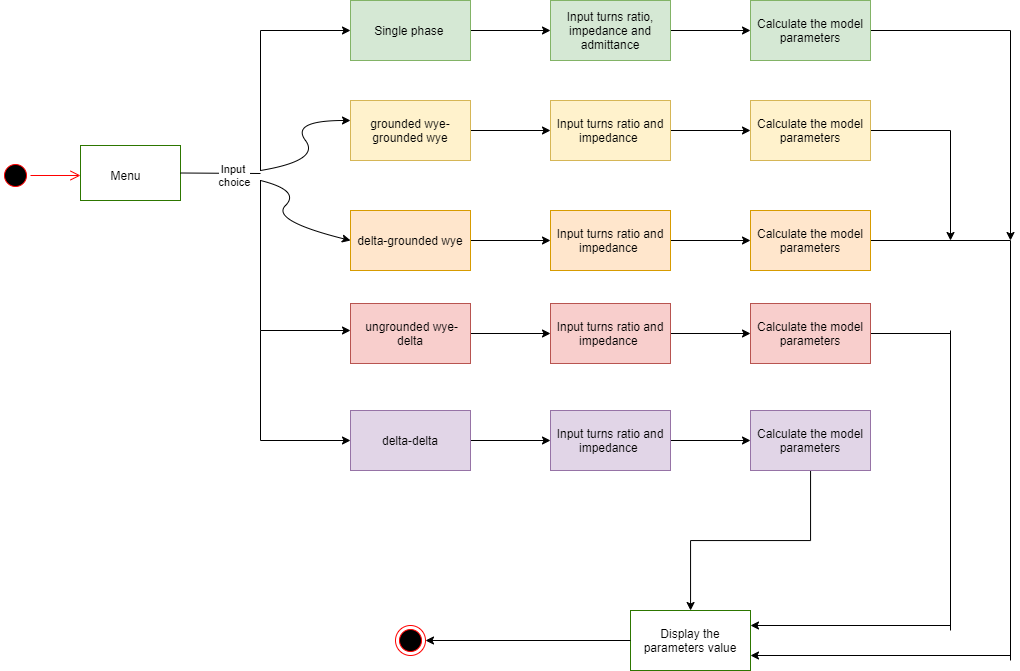

The diagram above was exported from draw.io. Its source (the exported page's mxGraphModel, read from the mxfile embedded in the PNG):
<mxGraphModel dx="1221" dy="615" grid="1" gridSize="10" guides="1" tooltips="1" connect="1" arrows="1" fold="1" page="1" pageScale="1" pageWidth="1169" pageHeight="826" background="#ffffff" math="0" shadow="0">
  <root>
    <mxCell id="0" />
    <mxCell id="1" parent="0" />
    <mxCell id="jv4A802Svn68HcT9gt3y-41" value="" style="ellipse;html=1;shape=startState;fillColor=#000000;strokeColor=#ff0000;" vertex="1" parent="1">
      <mxGeometry x="40" y="240" width="30" height="30" as="geometry" />
    </mxCell>
    <mxCell id="jv4A802Svn68HcT9gt3y-42" value="" style="edgeStyle=orthogonalEdgeStyle;html=1;verticalAlign=bottom;endArrow=open;endSize=8;strokeColor=#ff0000;exitX=1;exitY=0.5;exitDx=0;exitDy=0;" edge="1" source="jv4A802Svn68HcT9gt3y-41" parent="1">
      <mxGeometry relative="1" as="geometry">
        <mxPoint x="120" y="255" as="targetPoint" />
        <mxPoint x="150" y="255" as="sourcePoint" />
      </mxGeometry>
    </mxCell>
    <mxCell id="jv4A802Svn68HcT9gt3y-43" value="" style="rounded=0;whiteSpace=wrap;html=1;strokeColor=#2D7600;fontColor=#ffffff;fillColor=none;" vertex="1" parent="1">
      <mxGeometry x="120" y="225" width="100" height="55" as="geometry" />
    </mxCell>
    <mxCell id="jv4A802Svn68HcT9gt3y-44" value="Menu" style="text;html=1;align=center;verticalAlign=middle;resizable=0;points=[];autosize=1;strokeColor=none;" vertex="1" parent="1">
      <mxGeometry x="140" y="245" width="50" height="20" as="geometry" />
    </mxCell>
    <mxCell id="jv4A802Svn68HcT9gt3y-45" value="" style="endArrow=none;html=1;exitX=1;exitY=0.5;exitDx=0;exitDy=0;" edge="1" parent="1" source="jv4A802Svn68HcT9gt3y-43">
      <mxGeometry width="50" height="50" relative="1" as="geometry">
        <mxPoint x="500" y="210" as="sourcePoint" />
        <mxPoint x="300" y="253" as="targetPoint" />
      </mxGeometry>
    </mxCell>
    <mxCell id="jv4A802Svn68HcT9gt3y-46" value="Input&amp;nbsp;&lt;br&gt;choice" style="edgeLabel;html=1;align=center;verticalAlign=middle;resizable=0;points=[];" vertex="1" connectable="0" parent="jv4A802Svn68HcT9gt3y-45">
      <mxGeometry x="0.3203" y="-2" relative="1" as="geometry">
        <mxPoint as="offset" />
      </mxGeometry>
    </mxCell>
    <mxCell id="jv4A802Svn68HcT9gt3y-47" value="" style="endArrow=none;html=1;" edge="1" parent="1">
      <mxGeometry width="50" height="50" relative="1" as="geometry">
        <mxPoint x="300" y="250" as="sourcePoint" />
        <mxPoint x="300" y="110" as="targetPoint" />
      </mxGeometry>
    </mxCell>
    <mxCell id="jv4A802Svn68HcT9gt3y-48" value="" style="endArrow=classic;html=1;endFill=1;" edge="1" parent="1">
      <mxGeometry width="50" height="50" relative="1" as="geometry">
        <mxPoint x="300" y="110" as="sourcePoint" />
        <mxPoint x="390" y="110" as="targetPoint" />
      </mxGeometry>
    </mxCell>
    <mxCell id="jv4A802Svn68HcT9gt3y-52" value="" style="edgeStyle=orthogonalEdgeStyle;rounded=0;orthogonalLoop=1;jettySize=auto;html=1;endArrow=classic;endFill=1;" edge="1" parent="1" source="jv4A802Svn68HcT9gt3y-49" target="jv4A802Svn68HcT9gt3y-51">
      <mxGeometry relative="1" as="geometry" />
    </mxCell>
    <mxCell id="jv4A802Svn68HcT9gt3y-49" value="" style="rounded=0;whiteSpace=wrap;html=1;strokeColor=#82b366;fillColor=#d5e8d4;" vertex="1" parent="1">
      <mxGeometry x="390" y="80" width="120" height="60" as="geometry" />
    </mxCell>
    <mxCell id="jv4A802Svn68HcT9gt3y-50" value="Single phase&amp;nbsp;" style="text;html=1;align=center;verticalAlign=middle;resizable=0;points=[];autosize=1;strokeColor=none;" vertex="1" parent="1">
      <mxGeometry x="405" y="100" width="90" height="20" as="geometry" />
    </mxCell>
    <mxCell id="jv4A802Svn68HcT9gt3y-54" value="" style="edgeStyle=orthogonalEdgeStyle;rounded=0;orthogonalLoop=1;jettySize=auto;html=1;endArrow=classic;endFill=1;" edge="1" parent="1" source="jv4A802Svn68HcT9gt3y-51" target="jv4A802Svn68HcT9gt3y-53">
      <mxGeometry relative="1" as="geometry" />
    </mxCell>
    <mxCell id="jv4A802Svn68HcT9gt3y-51" value="Input turns ratio, impedance and admittance" style="rounded=0;whiteSpace=wrap;html=1;fillColor=#d5e8d4;strokeColor=#82b366;" vertex="1" parent="1">
      <mxGeometry x="590" y="80" width="120" height="60" as="geometry" />
    </mxCell>
    <mxCell id="jv4A802Svn68HcT9gt3y-56" value="" style="edgeStyle=orthogonalEdgeStyle;rounded=0;orthogonalLoop=1;jettySize=auto;html=1;endArrow=none;endFill=0;" edge="1" parent="1" source="jv4A802Svn68HcT9gt3y-53">
      <mxGeometry relative="1" as="geometry">
        <mxPoint x="1050" y="110" as="targetPoint" />
      </mxGeometry>
    </mxCell>
    <mxCell id="jv4A802Svn68HcT9gt3y-53" value="Calculate the model parameters" style="rounded=0;whiteSpace=wrap;html=1;fillColor=#d5e8d4;strokeColor=#82b366;" vertex="1" parent="1">
      <mxGeometry x="790" y="80" width="120" height="60" as="geometry" />
    </mxCell>
    <mxCell id="jv4A802Svn68HcT9gt3y-58" value="" style="curved=1;endArrow=classic;html=1;" edge="1" parent="1">
      <mxGeometry width="50" height="50" relative="1" as="geometry">
        <mxPoint x="300" y="250" as="sourcePoint" />
        <mxPoint x="390" y="200" as="targetPoint" />
        <Array as="points">
          <mxPoint x="360" y="240" />
          <mxPoint x="330" y="200" />
        </Array>
      </mxGeometry>
    </mxCell>
    <mxCell id="jv4A802Svn68HcT9gt3y-61" value="" style="edgeStyle=orthogonalEdgeStyle;rounded=0;orthogonalLoop=1;jettySize=auto;html=1;endArrow=classic;endFill=1;" edge="1" parent="1" source="jv4A802Svn68HcT9gt3y-59" target="jv4A802Svn68HcT9gt3y-60">
      <mxGeometry relative="1" as="geometry" />
    </mxCell>
    <mxCell id="jv4A802Svn68HcT9gt3y-59" value="grounded wye-grounded wye" style="rounded=0;whiteSpace=wrap;html=1;fillColor=#fff2cc;strokeColor=#d6b656;" vertex="1" parent="1">
      <mxGeometry x="390" y="180" width="120" height="60" as="geometry" />
    </mxCell>
    <mxCell id="jv4A802Svn68HcT9gt3y-63" value="" style="edgeStyle=orthogonalEdgeStyle;rounded=0;orthogonalLoop=1;jettySize=auto;html=1;endArrow=classic;endFill=1;" edge="1" parent="1" source="jv4A802Svn68HcT9gt3y-60" target="jv4A802Svn68HcT9gt3y-62">
      <mxGeometry relative="1" as="geometry" />
    </mxCell>
    <mxCell id="jv4A802Svn68HcT9gt3y-60" value="&lt;span&gt;Input turns ratio and impedance&amp;nbsp;&lt;/span&gt;" style="whiteSpace=wrap;html=1;rounded=0;fillColor=#fff2cc;strokeColor=#d6b656;" vertex="1" parent="1">
      <mxGeometry x="590" y="180" width="120" height="60" as="geometry" />
    </mxCell>
    <mxCell id="jv4A802Svn68HcT9gt3y-65" value="" style="edgeStyle=orthogonalEdgeStyle;rounded=0;orthogonalLoop=1;jettySize=auto;html=1;endArrow=none;endFill=0;" edge="1" parent="1" source="jv4A802Svn68HcT9gt3y-62">
      <mxGeometry relative="1" as="geometry">
        <mxPoint x="990" y="210" as="targetPoint" />
      </mxGeometry>
    </mxCell>
    <mxCell id="jv4A802Svn68HcT9gt3y-62" value="&lt;span&gt;Calculate the model parameters&lt;/span&gt;" style="whiteSpace=wrap;html=1;rounded=0;fillColor=#fff2cc;strokeColor=#d6b656;" vertex="1" parent="1">
      <mxGeometry x="790" y="180" width="120" height="60" as="geometry" />
    </mxCell>
    <mxCell id="jv4A802Svn68HcT9gt3y-66" value="" style="curved=1;endArrow=classic;html=1;" edge="1" parent="1">
      <mxGeometry width="50" height="50" relative="1" as="geometry">
        <mxPoint x="300" y="260" as="sourcePoint" />
        <mxPoint x="390" y="320" as="targetPoint" />
        <Array as="points">
          <mxPoint x="340" y="270" />
          <mxPoint x="310" y="300" />
        </Array>
      </mxGeometry>
    </mxCell>
    <mxCell id="jv4A802Svn68HcT9gt3y-69" value="" style="edgeStyle=orthogonalEdgeStyle;rounded=0;orthogonalLoop=1;jettySize=auto;html=1;endArrow=classic;endFill=1;" edge="1" parent="1" source="jv4A802Svn68HcT9gt3y-67" target="jv4A802Svn68HcT9gt3y-68">
      <mxGeometry relative="1" as="geometry" />
    </mxCell>
    <mxCell id="jv4A802Svn68HcT9gt3y-67" value="delta-grounded wye" style="rounded=0;whiteSpace=wrap;html=1;fillColor=#ffe6cc;strokeColor=#d79b00;" vertex="1" parent="1">
      <mxGeometry x="390" y="290" width="120" height="60" as="geometry" />
    </mxCell>
    <mxCell id="jv4A802Svn68HcT9gt3y-71" value="" style="edgeStyle=orthogonalEdgeStyle;rounded=0;orthogonalLoop=1;jettySize=auto;html=1;endArrow=classic;endFill=1;" edge="1" parent="1" source="jv4A802Svn68HcT9gt3y-68" target="jv4A802Svn68HcT9gt3y-70">
      <mxGeometry relative="1" as="geometry" />
    </mxCell>
    <mxCell id="jv4A802Svn68HcT9gt3y-68" value="&lt;span&gt;Input turns ratio and impedance&amp;nbsp;&lt;/span&gt;" style="whiteSpace=wrap;html=1;rounded=0;fillColor=#ffe6cc;strokeColor=#d79b00;" vertex="1" parent="1">
      <mxGeometry x="590" y="290" width="120" height="60" as="geometry" />
    </mxCell>
    <mxCell id="jv4A802Svn68HcT9gt3y-73" value="" style="edgeStyle=orthogonalEdgeStyle;rounded=0;orthogonalLoop=1;jettySize=auto;html=1;endArrow=none;endFill=0;" edge="1" parent="1" source="jv4A802Svn68HcT9gt3y-70">
      <mxGeometry relative="1" as="geometry">
        <mxPoint x="1050" y="320" as="targetPoint" />
      </mxGeometry>
    </mxCell>
    <mxCell id="jv4A802Svn68HcT9gt3y-70" value="&lt;span&gt;Calculate the model parameters&lt;/span&gt;" style="whiteSpace=wrap;html=1;rounded=0;fillColor=#ffe6cc;strokeColor=#d79b00;" vertex="1" parent="1">
      <mxGeometry x="790" y="290" width="120" height="60" as="geometry" />
    </mxCell>
    <mxCell id="jv4A802Svn68HcT9gt3y-74" value="" style="endArrow=none;html=1;" edge="1" parent="1">
      <mxGeometry width="50" height="50" relative="1" as="geometry">
        <mxPoint x="300" y="260" as="sourcePoint" />
        <mxPoint x="300" y="410" as="targetPoint" />
      </mxGeometry>
    </mxCell>
    <mxCell id="jv4A802Svn68HcT9gt3y-75" value="" style="endArrow=classic;html=1;endFill=1;" edge="1" parent="1">
      <mxGeometry width="50" height="50" relative="1" as="geometry">
        <mxPoint x="300" y="410" as="sourcePoint" />
        <mxPoint x="390" y="410" as="targetPoint" />
      </mxGeometry>
    </mxCell>
    <mxCell id="jv4A802Svn68HcT9gt3y-78" value="" style="edgeStyle=orthogonalEdgeStyle;rounded=0;orthogonalLoop=1;jettySize=auto;html=1;endArrow=classic;endFill=1;" edge="1" parent="1" source="jv4A802Svn68HcT9gt3y-76" target="jv4A802Svn68HcT9gt3y-77">
      <mxGeometry relative="1" as="geometry" />
    </mxCell>
    <mxCell id="jv4A802Svn68HcT9gt3y-76" value="&amp;nbsp;ungrounded wye-delta" style="rounded=0;whiteSpace=wrap;html=1;fillColor=#f8cecc;strokeColor=#b85450;" vertex="1" parent="1">
      <mxGeometry x="390" y="383" width="120" height="60" as="geometry" />
    </mxCell>
    <mxCell id="jv4A802Svn68HcT9gt3y-80" value="" style="edgeStyle=orthogonalEdgeStyle;rounded=0;orthogonalLoop=1;jettySize=auto;html=1;endArrow=classic;endFill=1;" edge="1" parent="1" source="jv4A802Svn68HcT9gt3y-77" target="jv4A802Svn68HcT9gt3y-79">
      <mxGeometry relative="1" as="geometry" />
    </mxCell>
    <mxCell id="jv4A802Svn68HcT9gt3y-77" value="&lt;span&gt;Input turns ratio and impedance&amp;nbsp;&lt;/span&gt;" style="whiteSpace=wrap;html=1;rounded=0;fillColor=#f8cecc;strokeColor=#b85450;" vertex="1" parent="1">
      <mxGeometry x="590" y="383" width="120" height="60" as="geometry" />
    </mxCell>
    <mxCell id="jv4A802Svn68HcT9gt3y-82" value="" style="edgeStyle=orthogonalEdgeStyle;rounded=0;orthogonalLoop=1;jettySize=auto;html=1;endArrow=none;endFill=0;" edge="1" parent="1" source="jv4A802Svn68HcT9gt3y-79">
      <mxGeometry relative="1" as="geometry">
        <mxPoint x="990" y="413" as="targetPoint" />
      </mxGeometry>
    </mxCell>
    <mxCell id="jv4A802Svn68HcT9gt3y-79" value="&lt;span&gt;Calculate the model parameters&lt;/span&gt;" style="whiteSpace=wrap;html=1;rounded=0;fillColor=#f8cecc;strokeColor=#b85450;" vertex="1" parent="1">
      <mxGeometry x="790" y="383" width="120" height="60" as="geometry" />
    </mxCell>
    <mxCell id="jv4A802Svn68HcT9gt3y-83" value="" style="endArrow=none;html=1;" edge="1" parent="1">
      <mxGeometry width="50" height="50" relative="1" as="geometry">
        <mxPoint x="300" y="410" as="sourcePoint" />
        <mxPoint x="300" y="520" as="targetPoint" />
      </mxGeometry>
    </mxCell>
    <mxCell id="jv4A802Svn68HcT9gt3y-84" value="" style="endArrow=classic;html=1;endFill=1;" edge="1" parent="1">
      <mxGeometry width="50" height="50" relative="1" as="geometry">
        <mxPoint x="300" y="520" as="sourcePoint" />
        <mxPoint x="390" y="520" as="targetPoint" />
      </mxGeometry>
    </mxCell>
    <mxCell id="jv4A802Svn68HcT9gt3y-87" value="" style="edgeStyle=orthogonalEdgeStyle;rounded=0;orthogonalLoop=1;jettySize=auto;html=1;endArrow=classic;endFill=1;" edge="1" parent="1" source="jv4A802Svn68HcT9gt3y-85" target="jv4A802Svn68HcT9gt3y-86">
      <mxGeometry relative="1" as="geometry" />
    </mxCell>
    <mxCell id="jv4A802Svn68HcT9gt3y-85" value="delta-delta" style="rounded=0;whiteSpace=wrap;html=1;fillColor=#e1d5e7;strokeColor=#9673a6;" vertex="1" parent="1">
      <mxGeometry x="390" y="490" width="120" height="60" as="geometry" />
    </mxCell>
    <mxCell id="jv4A802Svn68HcT9gt3y-89" value="" style="edgeStyle=orthogonalEdgeStyle;rounded=0;orthogonalLoop=1;jettySize=auto;html=1;endArrow=classic;endFill=1;" edge="1" parent="1" source="jv4A802Svn68HcT9gt3y-86" target="jv4A802Svn68HcT9gt3y-88">
      <mxGeometry relative="1" as="geometry" />
    </mxCell>
    <mxCell id="jv4A802Svn68HcT9gt3y-86" value="&lt;span&gt;Input turns ratio and impedance&amp;nbsp;&lt;/span&gt;" style="whiteSpace=wrap;html=1;rounded=0;fillColor=#e1d5e7;strokeColor=#9673a6;" vertex="1" parent="1">
      <mxGeometry x="590" y="490" width="120" height="60" as="geometry" />
    </mxCell>
    <mxCell id="jv4A802Svn68HcT9gt3y-91" value="" style="edgeStyle=orthogonalEdgeStyle;rounded=0;orthogonalLoop=1;jettySize=auto;html=1;endArrow=classic;endFill=1;" edge="1" parent="1" source="jv4A802Svn68HcT9gt3y-88" target="jv4A802Svn68HcT9gt3y-90">
      <mxGeometry relative="1" as="geometry" />
    </mxCell>
    <mxCell id="jv4A802Svn68HcT9gt3y-88" value="&lt;span&gt;Calculate the model parameters&lt;/span&gt;" style="whiteSpace=wrap;html=1;rounded=0;fillColor=#e1d5e7;strokeColor=#9673a6;" vertex="1" parent="1">
      <mxGeometry x="790" y="490" width="120" height="60" as="geometry" />
    </mxCell>
    <mxCell id="jv4A802Svn68HcT9gt3y-90" value="&lt;span&gt;&lt;font color=&quot;#000000&quot;&gt;Display the parameters value&lt;/font&gt;&lt;/span&gt;" style="whiteSpace=wrap;html=1;rounded=0;strokeColor=#2D7600;fontColor=#ffffff;fillColor=none;" vertex="1" parent="1">
      <mxGeometry x="670" y="690" width="120" height="60" as="geometry" />
    </mxCell>
    <mxCell id="jv4A802Svn68HcT9gt3y-92" value="" style="endArrow=classic;html=1;entryX=1;entryY=0.25;entryDx=0;entryDy=0;endFill=1;" edge="1" parent="1" target="jv4A802Svn68HcT9gt3y-90">
      <mxGeometry width="50" height="50" relative="1" as="geometry">
        <mxPoint x="990" y="705" as="sourcePoint" />
        <mxPoint x="670" y="430" as="targetPoint" />
      </mxGeometry>
    </mxCell>
    <mxCell id="jv4A802Svn68HcT9gt3y-93" value="" style="endArrow=none;html=1;" edge="1" parent="1">
      <mxGeometry width="50" height="50" relative="1" as="geometry">
        <mxPoint x="990" y="710" as="sourcePoint" />
        <mxPoint x="990" y="410" as="targetPoint" />
      </mxGeometry>
    </mxCell>
    <mxCell id="jv4A802Svn68HcT9gt3y-94" value="" style="endArrow=none;html=1;" edge="1" parent="1">
      <mxGeometry width="50" height="50" relative="1" as="geometry">
        <mxPoint x="1050" y="740" as="sourcePoint" />
        <mxPoint x="1050" y="320" as="targetPoint" />
      </mxGeometry>
    </mxCell>
    <mxCell id="jv4A802Svn68HcT9gt3y-95" value="" style="endArrow=none;html=1;exitX=1;exitY=0.75;exitDx=0;exitDy=0;endFill=0;startArrow=classic;startFill=1;" edge="1" parent="1" source="jv4A802Svn68HcT9gt3y-90">
      <mxGeometry width="50" height="50" relative="1" as="geometry">
        <mxPoint x="620" y="480" as="sourcePoint" />
        <mxPoint x="1050" y="735" as="targetPoint" />
      </mxGeometry>
    </mxCell>
    <mxCell id="jv4A802Svn68HcT9gt3y-96" value="" style="endArrow=none;html=1;endFill=0;startArrow=classic;startFill=1;" edge="1" parent="1">
      <mxGeometry width="50" height="50" relative="1" as="geometry">
        <mxPoint x="990" y="320" as="sourcePoint" />
        <mxPoint x="990" y="210" as="targetPoint" />
      </mxGeometry>
    </mxCell>
    <mxCell id="jv4A802Svn68HcT9gt3y-98" value="" style="ellipse;html=1;shape=endState;fillColor=#000000;strokeColor=#ff0000;" vertex="1" parent="1">
      <mxGeometry x="435" y="705" width="30" height="30" as="geometry" />
    </mxCell>
    <mxCell id="jv4A802Svn68HcT9gt3y-100" value="" style="endArrow=none;html=1;startArrow=classic;startFill=1;" edge="1" parent="1">
      <mxGeometry width="50" height="50" relative="1" as="geometry">
        <mxPoint x="1050" y="320" as="sourcePoint" />
        <mxPoint x="1050" y="110" as="targetPoint" />
      </mxGeometry>
    </mxCell>
    <mxCell id="jv4A802Svn68HcT9gt3y-101" value="" style="endArrow=none;html=1;exitX=1;exitY=0.5;exitDx=0;exitDy=0;entryX=0;entryY=0.5;entryDx=0;entryDy=0;startArrow=classic;startFill=1;" edge="1" parent="1" source="jv4A802Svn68HcT9gt3y-98" target="jv4A802Svn68HcT9gt3y-90">
      <mxGeometry width="50" height="50" relative="1" as="geometry">
        <mxPoint x="670" y="870" as="sourcePoint" />
        <mxPoint x="720" y="820" as="targetPoint" />
      </mxGeometry>
    </mxCell>
  </root>
</mxGraphModel>